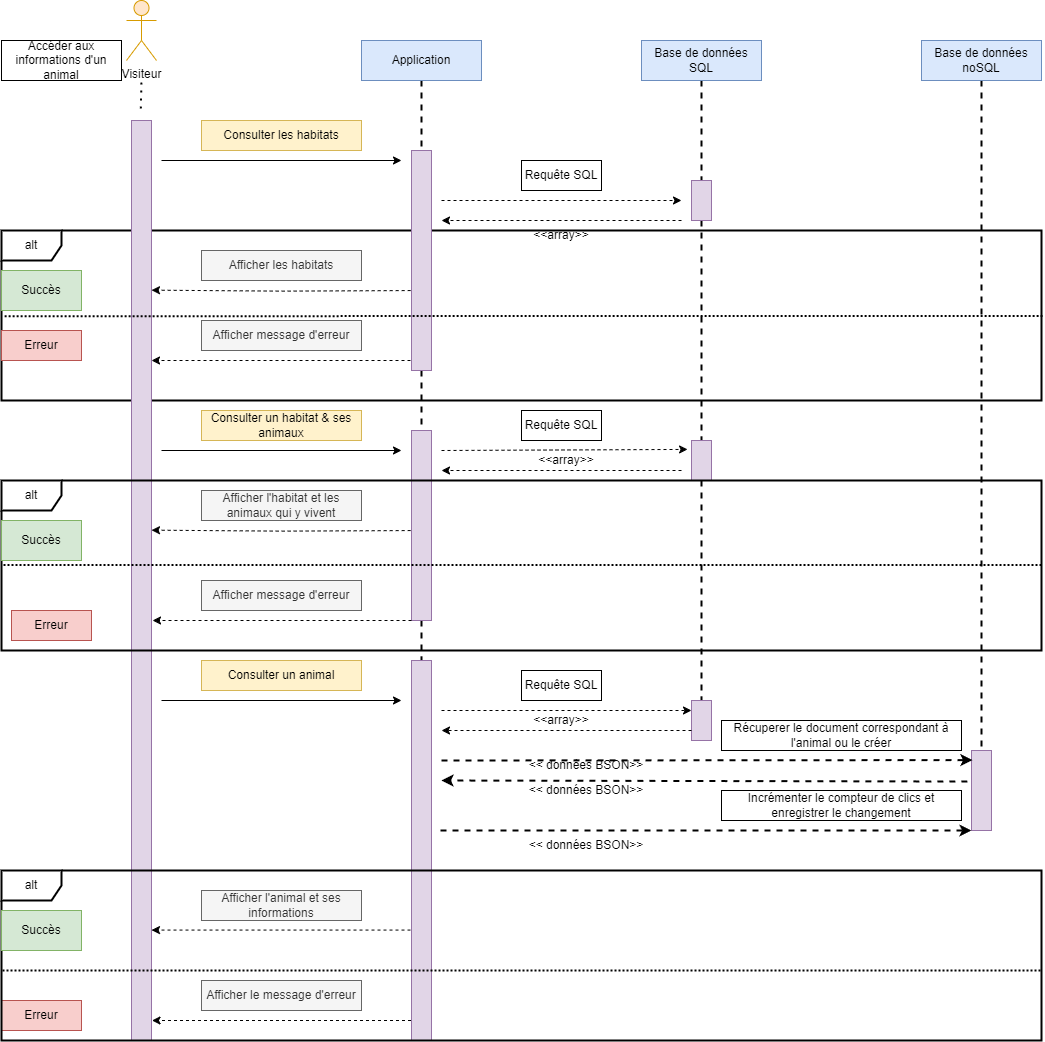

The diagram above was exported from draw.io. Its source (the exported page's mxGraphModel, read from the mxfile embedded in the PNG):
<mxGraphModel dx="2600" dy="1048" grid="1" gridSize="10" guides="1" tooltips="1" connect="1" arrows="1" fold="1" page="1" pageScale="1" pageWidth="827" pageHeight="1169" math="0" shadow="0">
  <root>
    <mxCell id="0" />
    <mxCell id="1" parent="0" />
    <mxCell id="Iup_xDLeiHK0cYVBhUEB-21" value="alt&lt;br&gt;" style="shape=umlFrame;whiteSpace=wrap;html=1;pointerEvents=0;strokeWidth=2;" parent="1" vertex="1">
      <mxGeometry y="350" width="1040" height="170" as="geometry" />
    </mxCell>
    <mxCell id="Iup_xDLeiHK0cYVBhUEB-1" value="Visiteur" style="shape=umlActor;verticalLabelPosition=bottom;verticalAlign=top;html=1;outlineConnect=0;fillColor=#ffe6cc;strokeColor=#d79b00;gradientColor=none;shadow=0;" parent="1" vertex="1">
      <mxGeometry x="125" y="120" width="30" height="60" as="geometry" />
    </mxCell>
    <mxCell id="Iup_xDLeiHK0cYVBhUEB-2" value="Accéder aux informations d'un animal" style="text;html=1;align=center;verticalAlign=middle;whiteSpace=wrap;rounded=0;strokeColor=default;fillColor=default;" parent="1" vertex="1">
      <mxGeometry y="160" width="120" height="40" as="geometry" />
    </mxCell>
    <mxCell id="Iup_xDLeiHK0cYVBhUEB-3" value="" style="rounded=0;whiteSpace=wrap;html=1;fillColor=#e1d5e7;strokeColor=#9673a6;" parent="1" vertex="1">
      <mxGeometry x="130" y="240" width="20" height="920" as="geometry" />
    </mxCell>
    <mxCell id="Iup_xDLeiHK0cYVBhUEB-4" value="" style="endArrow=none;dashed=1;html=1;dashPattern=1 3;strokeWidth=2;rounded=0;exitX=0.464;exitY=-0.013;exitDx=0;exitDy=0;exitPerimeter=0;" parent="1" source="Iup_xDLeiHK0cYVBhUEB-3" edge="1">
      <mxGeometry width="50" height="50" relative="1" as="geometry">
        <mxPoint x="310" y="370" as="sourcePoint" />
        <mxPoint x="140" y="200" as="targetPoint" />
      </mxGeometry>
    </mxCell>
    <mxCell id="Iup_xDLeiHK0cYVBhUEB-5" value="Consulter les habitats" style="text;html=1;strokeColor=#d6b656;fillColor=#fff2cc;align=center;verticalAlign=middle;whiteSpace=wrap;rounded=0;" parent="1" vertex="1">
      <mxGeometry x="200" y="240" width="160" height="30" as="geometry" />
    </mxCell>
    <mxCell id="Iup_xDLeiHK0cYVBhUEB-23" style="edgeStyle=orthogonalEdgeStyle;rounded=0;orthogonalLoop=1;jettySize=auto;html=1;exitX=0.5;exitY=1;exitDx=0;exitDy=0;entryX=0.5;entryY=0;entryDx=0;entryDy=0;endArrow=none;endFill=0;dashed=1;strokeWidth=2;" parent="1" source="Iup_xDLeiHK0cYVBhUEB-6" target="Iup_xDLeiHK0cYVBhUEB-7" edge="1">
      <mxGeometry relative="1" as="geometry" />
    </mxCell>
    <mxCell id="Iup_xDLeiHK0cYVBhUEB-6" value="Application" style="html=1;whiteSpace=wrap;fillColor=#dae8fc;strokeColor=#6c8ebf;" parent="1" vertex="1">
      <mxGeometry x="360" y="160" width="120" height="40" as="geometry" />
    </mxCell>
    <mxCell id="Iup_xDLeiHK0cYVBhUEB-57" style="edgeStyle=orthogonalEdgeStyle;rounded=0;orthogonalLoop=1;jettySize=auto;html=1;exitX=0.5;exitY=1;exitDx=0;exitDy=0;endArrow=none;endFill=0;dashed=1;strokeWidth=2;" parent="1" source="Iup_xDLeiHK0cYVBhUEB-7" target="Iup_xDLeiHK0cYVBhUEB-34" edge="1">
      <mxGeometry relative="1" as="geometry" />
    </mxCell>
    <mxCell id="Iup_xDLeiHK0cYVBhUEB-7" value="" style="rounded=0;whiteSpace=wrap;html=1;fillColor=#e1d5e7;strokeColor=#9673a6;" parent="1" vertex="1">
      <mxGeometry x="410" y="270" width="20" height="220" as="geometry" />
    </mxCell>
    <mxCell id="Iup_xDLeiHK0cYVBhUEB-8" value="" style="endArrow=classic;html=1;rounded=0;" parent="1" edge="1">
      <mxGeometry width="50" height="50" relative="1" as="geometry">
        <mxPoint x="160" y="280" as="sourcePoint" />
        <mxPoint x="400" y="280" as="targetPoint" />
      </mxGeometry>
    </mxCell>
    <mxCell id="Iup_xDLeiHK0cYVBhUEB-24" style="edgeStyle=orthogonalEdgeStyle;rounded=0;orthogonalLoop=1;jettySize=auto;html=1;exitX=0.5;exitY=1;exitDx=0;exitDy=0;endArrow=none;endFill=0;dashed=1;strokeWidth=2;" parent="1" source="Iup_xDLeiHK0cYVBhUEB-9" target="Iup_xDLeiHK0cYVBhUEB-11" edge="1">
      <mxGeometry relative="1" as="geometry" />
    </mxCell>
    <mxCell id="Iup_xDLeiHK0cYVBhUEB-9" value="Base de données SQL" style="html=1;whiteSpace=wrap;fillColor=#dae8fc;strokeColor=#6c8ebf;" parent="1" vertex="1">
      <mxGeometry x="640" y="160" width="120" height="40" as="geometry" />
    </mxCell>
    <mxCell id="Iup_xDLeiHK0cYVBhUEB-55" style="edgeStyle=orthogonalEdgeStyle;rounded=0;orthogonalLoop=1;jettySize=auto;html=1;exitX=0.5;exitY=1;exitDx=0;exitDy=0;entryX=0.5;entryY=0;entryDx=0;entryDy=0;dashed=1;endArrow=none;endFill=0;strokeWidth=2;" parent="1" source="Iup_xDLeiHK0cYVBhUEB-11" target="Iup_xDLeiHK0cYVBhUEB-39" edge="1">
      <mxGeometry relative="1" as="geometry" />
    </mxCell>
    <mxCell id="Iup_xDLeiHK0cYVBhUEB-11" value="" style="rounded=0;whiteSpace=wrap;html=1;fillColor=#e1d5e7;strokeColor=#9673a6;" parent="1" vertex="1">
      <mxGeometry x="690" y="300" width="20" height="40" as="geometry" />
    </mxCell>
    <mxCell id="Iup_xDLeiHK0cYVBhUEB-13" value="" style="endArrow=classic;html=1;rounded=0;dashed=1;" parent="1" edge="1">
      <mxGeometry width="50" height="50" relative="1" as="geometry">
        <mxPoint x="440" y="320" as="sourcePoint" />
        <mxPoint x="680" y="320" as="targetPoint" />
      </mxGeometry>
    </mxCell>
    <mxCell id="Iup_xDLeiHK0cYVBhUEB-69" style="edgeStyle=orthogonalEdgeStyle;rounded=0;orthogonalLoop=1;jettySize=auto;html=1;exitX=0.5;exitY=1;exitDx=0;exitDy=0;entryX=0.5;entryY=0;entryDx=0;entryDy=0;dashed=1;endArrow=none;endFill=0;strokeWidth=2;" parent="1" source="Iup_xDLeiHK0cYVBhUEB-14" target="Iup_xDLeiHK0cYVBhUEB-67" edge="1">
      <mxGeometry relative="1" as="geometry" />
    </mxCell>
    <mxCell id="Iup_xDLeiHK0cYVBhUEB-14" value="Base de données noSQL" style="html=1;whiteSpace=wrap;fillColor=#dae8fc;strokeColor=#6c8ebf;" parent="1" vertex="1">
      <mxGeometry x="920" y="160" width="120" height="40" as="geometry" />
    </mxCell>
    <mxCell id="Iup_xDLeiHK0cYVBhUEB-15" value="" style="endArrow=classic;html=1;rounded=0;dashed=1;" parent="1" edge="1">
      <mxGeometry width="50" height="50" relative="1" as="geometry">
        <mxPoint x="680" y="340" as="sourcePoint" />
        <mxPoint x="440" y="340" as="targetPoint" />
      </mxGeometry>
    </mxCell>
    <mxCell id="Iup_xDLeiHK0cYVBhUEB-16" value="Requête SQL" style="text;html=1;strokeColor=default;fillColor=default;align=center;verticalAlign=middle;whiteSpace=wrap;rounded=0;" parent="1" vertex="1">
      <mxGeometry x="520" y="280" width="80" height="30" as="geometry" />
    </mxCell>
    <mxCell id="Iup_xDLeiHK0cYVBhUEB-22" value="" style="endArrow=none;html=1;rounded=0;exitX=0.003;exitY=0.504;exitDx=0;exitDy=0;exitPerimeter=0;dashed=1;entryX=1.001;entryY=0.503;entryDx=0;entryDy=0;entryPerimeter=0;dashPattern=1 1;strokeWidth=2;" parent="1" source="Iup_xDLeiHK0cYVBhUEB-21" target="Iup_xDLeiHK0cYVBhUEB-21" edge="1">
      <mxGeometry width="50" height="50" relative="1" as="geometry">
        <mxPoint x="30" y="520" as="sourcePoint" />
        <mxPoint x="1020" y="496" as="targetPoint" />
      </mxGeometry>
    </mxCell>
    <mxCell id="Iup_xDLeiHK0cYVBhUEB-25" value="Succès" style="text;html=1;align=center;verticalAlign=middle;whiteSpace=wrap;rounded=0;strokeColor=#82b366;fillColor=#d5e8d4;" parent="1" vertex="1">
      <mxGeometry y="390" width="80" height="40" as="geometry" />
    </mxCell>
    <mxCell id="Iup_xDLeiHK0cYVBhUEB-27" value="Erreur" style="text;html=1;align=center;verticalAlign=middle;whiteSpace=wrap;rounded=0;strokeColor=#b85450;fillColor=#f8cecc;" parent="1" vertex="1">
      <mxGeometry y="450" width="80" height="30" as="geometry" />
    </mxCell>
    <mxCell id="Iup_xDLeiHK0cYVBhUEB-29" style="edgeStyle=orthogonalEdgeStyle;rounded=0;orthogonalLoop=1;jettySize=auto;html=1;exitX=0;exitY=0.5;exitDx=0;exitDy=0;entryX=1.042;entryY=0.549;entryDx=0;entryDy=0;entryPerimeter=0;dashed=1;" parent="1" edge="1">
      <mxGeometry relative="1" as="geometry">
        <mxPoint x="409.16" y="410.06" as="sourcePoint" />
        <mxPoint x="150.00000000000014" y="409.66000000000014" as="targetPoint" />
      </mxGeometry>
    </mxCell>
    <mxCell id="Iup_xDLeiHK0cYVBhUEB-30" value="Afficher les habitats" style="text;html=1;strokeColor=#666666;fillColor=#f5f5f5;align=center;verticalAlign=middle;whiteSpace=wrap;rounded=0;fontColor=#333333;" parent="1" vertex="1">
      <mxGeometry x="200" y="370" width="160" height="30" as="geometry" />
    </mxCell>
    <mxCell id="Iup_xDLeiHK0cYVBhUEB-31" style="edgeStyle=orthogonalEdgeStyle;rounded=0;orthogonalLoop=1;jettySize=auto;html=1;entryX=1.042;entryY=0.549;entryDx=0;entryDy=0;entryPerimeter=0;dashed=1;" parent="1" edge="1">
      <mxGeometry relative="1" as="geometry">
        <mxPoint x="409" y="480" as="sourcePoint" />
        <mxPoint x="150" y="480" as="targetPoint" />
      </mxGeometry>
    </mxCell>
    <mxCell id="Iup_xDLeiHK0cYVBhUEB-32" value="Afficher message d'erreur" style="text;html=1;strokeColor=#666666;fillColor=#f5f5f5;align=center;verticalAlign=middle;whiteSpace=wrap;rounded=0;fontColor=#333333;" parent="1" vertex="1">
      <mxGeometry x="200" y="700" width="160" height="30" as="geometry" />
    </mxCell>
    <mxCell id="Iup_xDLeiHK0cYVBhUEB-33" value="" style="endArrow=classic;html=1;rounded=0;" parent="1" edge="1">
      <mxGeometry width="50" height="50" relative="1" as="geometry">
        <mxPoint x="160" y="570" as="sourcePoint" />
        <mxPoint x="400" y="570" as="targetPoint" />
      </mxGeometry>
    </mxCell>
    <mxCell id="Iup_xDLeiHK0cYVBhUEB-58" style="edgeStyle=orthogonalEdgeStyle;rounded=0;orthogonalLoop=1;jettySize=auto;html=1;exitX=0.5;exitY=1;exitDx=0;exitDy=0;entryX=0.5;entryY=0;entryDx=0;entryDy=0;endArrow=none;endFill=0;dashed=1;strokeWidth=2;" parent="1" source="Iup_xDLeiHK0cYVBhUEB-34" target="Iup_xDLeiHK0cYVBhUEB-56" edge="1">
      <mxGeometry relative="1" as="geometry" />
    </mxCell>
    <mxCell id="Iup_xDLeiHK0cYVBhUEB-34" value="" style="rounded=0;whiteSpace=wrap;html=1;fillColor=#e1d5e7;strokeColor=#9673a6;" parent="1" vertex="1">
      <mxGeometry x="410" y="550" width="20" height="190" as="geometry" />
    </mxCell>
    <mxCell id="Iup_xDLeiHK0cYVBhUEB-35" value="Consulter un habitat &amp;amp; ses animaux" style="text;html=1;strokeColor=#d6b656;fillColor=#fff2cc;align=center;verticalAlign=middle;whiteSpace=wrap;rounded=0;" parent="1" vertex="1">
      <mxGeometry x="200" y="530" width="160" height="30" as="geometry" />
    </mxCell>
    <mxCell id="Iup_xDLeiHK0cYVBhUEB-63" style="edgeStyle=orthogonalEdgeStyle;rounded=0;orthogonalLoop=1;jettySize=auto;html=1;exitX=0.5;exitY=1;exitDx=0;exitDy=0;entryX=0.5;entryY=0;entryDx=0;entryDy=0;dashed=1;endArrow=none;endFill=0;strokeWidth=2;" parent="1" source="Iup_xDLeiHK0cYVBhUEB-39" target="Iup_xDLeiHK0cYVBhUEB-62" edge="1">
      <mxGeometry relative="1" as="geometry" />
    </mxCell>
    <mxCell id="Iup_xDLeiHK0cYVBhUEB-39" value="" style="rounded=0;whiteSpace=wrap;html=1;fillColor=#e1d5e7;strokeColor=#9673a6;" parent="1" vertex="1">
      <mxGeometry x="690" y="560" width="20" height="40" as="geometry" />
    </mxCell>
    <mxCell id="Iup_xDLeiHK0cYVBhUEB-41" value="" style="endArrow=classic;html=1;rounded=0;entryX=-0.197;entryY=0.223;entryDx=0;entryDy=0;entryPerimeter=0;dashed=1;" parent="1" target="Iup_xDLeiHK0cYVBhUEB-39" edge="1">
      <mxGeometry width="50" height="50" relative="1" as="geometry">
        <mxPoint x="440" y="570" as="sourcePoint" />
        <mxPoint x="430" y="540" as="targetPoint" />
      </mxGeometry>
    </mxCell>
    <mxCell id="Iup_xDLeiHK0cYVBhUEB-42" value="" style="endArrow=classic;html=1;rounded=0;dashed=1;" parent="1" edge="1">
      <mxGeometry width="50" height="50" relative="1" as="geometry">
        <mxPoint x="680" y="590" as="sourcePoint" />
        <mxPoint x="440" y="590" as="targetPoint" />
      </mxGeometry>
    </mxCell>
    <mxCell id="Iup_xDLeiHK0cYVBhUEB-44" value="alt&lt;br&gt;" style="shape=umlFrame;whiteSpace=wrap;html=1;pointerEvents=0;strokeWidth=2;" parent="1" vertex="1">
      <mxGeometry y="600" width="1040" height="170" as="geometry" />
    </mxCell>
    <mxCell id="Iup_xDLeiHK0cYVBhUEB-45" value="Erreur" style="text;html=1;align=center;verticalAlign=middle;whiteSpace=wrap;rounded=0;strokeColor=#b85450;fillColor=#f8cecc;" parent="1" vertex="1">
      <mxGeometry y="1120" width="80" height="30" as="geometry" />
    </mxCell>
    <mxCell id="Iup_xDLeiHK0cYVBhUEB-46" value="" style="endArrow=none;html=1;rounded=0;exitX=0.003;exitY=0.504;exitDx=0;exitDy=0;exitPerimeter=0;dashed=1;entryX=1.001;entryY=0.503;entryDx=0;entryDy=0;entryPerimeter=0;dashPattern=1 1;strokeWidth=2;" parent="1" edge="1">
      <mxGeometry width="50" height="50" relative="1" as="geometry">
        <mxPoint x="2" y="684.5" as="sourcePoint" />
        <mxPoint x="1040" y="684.5" as="targetPoint" />
      </mxGeometry>
    </mxCell>
    <mxCell id="Iup_xDLeiHK0cYVBhUEB-47" value="Succès" style="text;html=1;align=center;verticalAlign=middle;whiteSpace=wrap;rounded=0;strokeColor=#82b366;fillColor=#d5e8d4;" parent="1" vertex="1">
      <mxGeometry y="640" width="80" height="40" as="geometry" />
    </mxCell>
    <mxCell id="Iup_xDLeiHK0cYVBhUEB-48" style="edgeStyle=orthogonalEdgeStyle;rounded=0;orthogonalLoop=1;jettySize=auto;html=1;exitX=0;exitY=0.5;exitDx=0;exitDy=0;entryX=1.042;entryY=0.549;entryDx=0;entryDy=0;entryPerimeter=0;dashed=1;" parent="1" edge="1">
      <mxGeometry relative="1" as="geometry">
        <mxPoint x="409.16" y="650.06" as="sourcePoint" />
        <mxPoint x="150.00000000000014" y="649.6600000000001" as="targetPoint" />
      </mxGeometry>
    </mxCell>
    <mxCell id="Iup_xDLeiHK0cYVBhUEB-49" value="Afficher l'habitat et les animaux qui y vivent" style="text;html=1;strokeColor=#666666;fillColor=#f5f5f5;align=center;verticalAlign=middle;whiteSpace=wrap;rounded=0;fontColor=#333333;" parent="1" vertex="1">
      <mxGeometry x="200" y="610" width="160" height="30" as="geometry" />
    </mxCell>
    <mxCell id="Iup_xDLeiHK0cYVBhUEB-53" style="edgeStyle=orthogonalEdgeStyle;rounded=0;orthogonalLoop=1;jettySize=auto;html=1;entryX=1.042;entryY=0.549;entryDx=0;entryDy=0;entryPerimeter=0;dashed=1;" parent="1" edge="1">
      <mxGeometry relative="1" as="geometry">
        <mxPoint x="410" y="740" as="sourcePoint" />
        <mxPoint x="151" y="740" as="targetPoint" />
      </mxGeometry>
    </mxCell>
    <mxCell id="Iup_xDLeiHK0cYVBhUEB-54" value="Afficher message d'erreur" style="text;html=1;strokeColor=#666666;fillColor=#f5f5f5;align=center;verticalAlign=middle;whiteSpace=wrap;rounded=0;fontColor=#333333;" parent="1" vertex="1">
      <mxGeometry x="200" y="440" width="160" height="30" as="geometry" />
    </mxCell>
    <mxCell id="Iup_xDLeiHK0cYVBhUEB-56" value="" style="rounded=0;whiteSpace=wrap;html=1;fillColor=#e1d5e7;strokeColor=#9673a6;" parent="1" vertex="1">
      <mxGeometry x="410" y="780" width="20" height="380" as="geometry" />
    </mxCell>
    <mxCell id="Iup_xDLeiHK0cYVBhUEB-59" value="" style="endArrow=classic;html=1;rounded=0;" parent="1" edge="1">
      <mxGeometry width="50" height="50" relative="1" as="geometry">
        <mxPoint x="160" y="820" as="sourcePoint" />
        <mxPoint x="400" y="820" as="targetPoint" />
      </mxGeometry>
    </mxCell>
    <mxCell id="Iup_xDLeiHK0cYVBhUEB-61" value="Consulter un animal" style="text;html=1;strokeColor=#d6b656;fillColor=#fff2cc;align=center;verticalAlign=middle;whiteSpace=wrap;rounded=0;" parent="1" vertex="1">
      <mxGeometry x="200" y="780" width="160" height="30" as="geometry" />
    </mxCell>
    <mxCell id="Iup_xDLeiHK0cYVBhUEB-62" value="" style="rounded=0;whiteSpace=wrap;html=1;fillColor=#e1d5e7;strokeColor=#9673a6;" parent="1" vertex="1">
      <mxGeometry x="690" y="820" width="20" height="40" as="geometry" />
    </mxCell>
    <mxCell id="Iup_xDLeiHK0cYVBhUEB-64" value="" style="endArrow=classic;html=1;rounded=0;entryX=0;entryY=0.25;entryDx=0;entryDy=0;dashed=1;" parent="1" target="Iup_xDLeiHK0cYVBhUEB-62" edge="1">
      <mxGeometry width="50" height="50" relative="1" as="geometry">
        <mxPoint x="440" y="830" as="sourcePoint" />
        <mxPoint x="570" y="770" as="targetPoint" />
      </mxGeometry>
    </mxCell>
    <mxCell id="Iup_xDLeiHK0cYVBhUEB-65" value="Requête SQL" style="text;html=1;strokeColor=default;fillColor=default;align=center;verticalAlign=middle;whiteSpace=wrap;rounded=0;" parent="1" vertex="1">
      <mxGeometry x="520" y="790" width="80" height="30" as="geometry" />
    </mxCell>
    <mxCell id="Iup_xDLeiHK0cYVBhUEB-66" value="" style="endArrow=classic;html=1;rounded=0;exitX=0;exitY=0.75;exitDx=0;exitDy=0;dashed=1;" parent="1" source="Iup_xDLeiHK0cYVBhUEB-62" edge="1">
      <mxGeometry width="50" height="50" relative="1" as="geometry">
        <mxPoint x="580" y="810" as="sourcePoint" />
        <mxPoint x="440" y="850" as="targetPoint" />
      </mxGeometry>
    </mxCell>
    <mxCell id="Iup_xDLeiHK0cYVBhUEB-67" value="" style="rounded=0;whiteSpace=wrap;html=1;fillColor=#e1d5e7;strokeColor=#9673a6;" parent="1" vertex="1">
      <mxGeometry x="970" y="870" width="20" height="80" as="geometry" />
    </mxCell>
    <mxCell id="Iup_xDLeiHK0cYVBhUEB-70" value="alt&lt;br&gt;" style="shape=umlFrame;whiteSpace=wrap;html=1;pointerEvents=0;strokeWidth=2;" parent="1" vertex="1">
      <mxGeometry y="990" width="1040" height="170" as="geometry" />
    </mxCell>
    <mxCell id="Iup_xDLeiHK0cYVBhUEB-71" value="" style="endArrow=classic;html=1;rounded=0;entryX=0.05;entryY=0.12;entryDx=0;entryDy=0;dashed=1;entryPerimeter=0;fillColor=#d5e8d4;strokeColor=#000000;strokeWidth=2;" parent="1" target="Iup_xDLeiHK0cYVBhUEB-67" edge="1">
      <mxGeometry width="50" height="50" relative="1" as="geometry">
        <mxPoint x="440" y="880" as="sourcePoint" />
        <mxPoint x="490" y="850" as="targetPoint" />
      </mxGeometry>
    </mxCell>
    <mxCell id="Iup_xDLeiHK0cYVBhUEB-72" value="" style="endArrow=classic;html=1;rounded=0;exitX=-0.209;exitY=0.388;exitDx=0;exitDy=0;dashed=1;exitPerimeter=0;fillColor=#d5e8d4;strokeColor=#000000;strokeWidth=2;" parent="1" source="Iup_xDLeiHK0cYVBhUEB-67" edge="1">
      <mxGeometry width="50" height="50" relative="1" as="geometry">
        <mxPoint x="640" y="930" as="sourcePoint" />
        <mxPoint x="440" y="900" as="targetPoint" />
      </mxGeometry>
    </mxCell>
    <mxCell id="Iup_xDLeiHK0cYVBhUEB-73" value="Incrémenter le compteur de clics et enregistrer le changement" style="text;html=1;strokeColor=default;fillColor=default;align=center;verticalAlign=middle;whiteSpace=wrap;rounded=0;" parent="1" vertex="1">
      <mxGeometry x="720" y="910" width="240" height="30" as="geometry" />
    </mxCell>
    <mxCell id="Iup_xDLeiHK0cYVBhUEB-74" value="" style="endArrow=classic;html=1;rounded=0;entryX=0.05;entryY=0.12;entryDx=0;entryDy=0;dashed=1;entryPerimeter=0;fillColor=#d5e8d4;strokeColor=#000000;strokeWidth=2;" parent="1" edge="1">
      <mxGeometry width="50" height="50" relative="1" as="geometry">
        <mxPoint x="439" y="950" as="sourcePoint" />
        <mxPoint x="970" y="950" as="targetPoint" />
      </mxGeometry>
    </mxCell>
    <mxCell id="Iup_xDLeiHK0cYVBhUEB-75" value="Récuperer le document correspondant à l'animal ou le créer" style="text;html=1;strokeColor=default;fillColor=default;align=center;verticalAlign=middle;whiteSpace=wrap;rounded=0;" parent="1" vertex="1">
      <mxGeometry x="720" y="840" width="240" height="30" as="geometry" />
    </mxCell>
    <mxCell id="Iup_xDLeiHK0cYVBhUEB-77" value="Erreur" style="text;html=1;align=center;verticalAlign=middle;whiteSpace=wrap;rounded=0;strokeColor=#b85450;fillColor=#f8cecc;" parent="1" vertex="1">
      <mxGeometry x="10" y="730" width="80" height="30" as="geometry" />
    </mxCell>
    <mxCell id="Iup_xDLeiHK0cYVBhUEB-78" value="Succès" style="text;html=1;align=center;verticalAlign=middle;whiteSpace=wrap;rounded=0;strokeColor=#82b366;fillColor=#d5e8d4;" parent="1" vertex="1">
      <mxGeometry y="1030" width="80" height="40" as="geometry" />
    </mxCell>
    <mxCell id="Iup_xDLeiHK0cYVBhUEB-79" value="" style="endArrow=none;html=1;rounded=0;exitX=0.003;exitY=0.504;exitDx=0;exitDy=0;exitPerimeter=0;dashed=1;entryX=1.001;entryY=0.503;entryDx=0;entryDy=0;entryPerimeter=0;dashPattern=1 1;strokeWidth=2;" parent="1" edge="1">
      <mxGeometry width="50" height="50" relative="1" as="geometry">
        <mxPoint x="1" y="1090" as="sourcePoint" />
        <mxPoint x="1039" y="1090" as="targetPoint" />
      </mxGeometry>
    </mxCell>
    <mxCell id="Iup_xDLeiHK0cYVBhUEB-80" style="edgeStyle=orthogonalEdgeStyle;rounded=0;orthogonalLoop=1;jettySize=auto;html=1;entryX=1.042;entryY=0.549;entryDx=0;entryDy=0;entryPerimeter=0;dashed=1;" parent="1" edge="1">
      <mxGeometry relative="1" as="geometry">
        <mxPoint x="409" y="1049.57" as="sourcePoint" />
        <mxPoint x="150" y="1049.57" as="targetPoint" />
      </mxGeometry>
    </mxCell>
    <mxCell id="Iup_xDLeiHK0cYVBhUEB-81" value="Afficher l'animal et ses informations" style="text;html=1;strokeColor=#666666;fillColor=#f5f5f5;align=center;verticalAlign=middle;whiteSpace=wrap;rounded=0;fontColor=#333333;" parent="1" vertex="1">
      <mxGeometry x="200" y="1010" width="160" height="30" as="geometry" />
    </mxCell>
    <mxCell id="Iup_xDLeiHK0cYVBhUEB-82" style="edgeStyle=orthogonalEdgeStyle;rounded=0;orthogonalLoop=1;jettySize=auto;html=1;entryX=1.042;entryY=0.549;entryDx=0;entryDy=0;entryPerimeter=0;dashed=1;" parent="1" edge="1">
      <mxGeometry relative="1" as="geometry">
        <mxPoint x="409.5" y="1140" as="sourcePoint" />
        <mxPoint x="150.5" y="1140" as="targetPoint" />
      </mxGeometry>
    </mxCell>
    <mxCell id="Iup_xDLeiHK0cYVBhUEB-83" value="Afficher le message d'erreur" style="text;html=1;strokeColor=#666666;fillColor=#f5f5f5;align=center;verticalAlign=middle;whiteSpace=wrap;rounded=0;fontColor=#333333;" parent="1" vertex="1">
      <mxGeometry x="200" y="1100" width="160" height="30" as="geometry" />
    </mxCell>
    <mxCell id="-b62iZ5Qa_pogq1qIEZI-1" value="Requête SQL" style="text;html=1;strokeColor=default;fillColor=default;align=center;verticalAlign=middle;whiteSpace=wrap;rounded=0;" vertex="1" parent="1">
      <mxGeometry x="520" y="530" width="80" height="30" as="geometry" />
    </mxCell>
    <mxCell id="-b62iZ5Qa_pogq1qIEZI-3" value="&amp;lt;&amp;lt; données BSON&amp;gt;&amp;gt;" style="text;html=1;strokeColor=none;fillColor=none;align=center;verticalAlign=middle;whiteSpace=wrap;rounded=0;" vertex="1" parent="1">
      <mxGeometry x="510" y="895" width="150" height="30" as="geometry" />
    </mxCell>
    <mxCell id="-b62iZ5Qa_pogq1qIEZI-4" value="&amp;lt;&amp;lt; données BSON&amp;gt;&amp;gt;" style="text;html=1;strokeColor=none;fillColor=none;align=center;verticalAlign=middle;whiteSpace=wrap;rounded=0;" vertex="1" parent="1">
      <mxGeometry x="510" y="950" width="150" height="30" as="geometry" />
    </mxCell>
    <mxCell id="-b62iZ5Qa_pogq1qIEZI-6" value="&amp;lt;&amp;lt; données BSON&amp;gt;&amp;gt;" style="text;html=1;strokeColor=none;fillColor=none;align=center;verticalAlign=middle;whiteSpace=wrap;rounded=0;" vertex="1" parent="1">
      <mxGeometry x="510" y="870" width="150" height="30" as="geometry" />
    </mxCell>
    <mxCell id="-b62iZ5Qa_pogq1qIEZI-7" value="&amp;lt;&amp;lt;array&amp;gt;&amp;gt;" style="text;html=1;strokeColor=none;fillColor=none;align=center;verticalAlign=middle;whiteSpace=wrap;rounded=0;" vertex="1" parent="1">
      <mxGeometry x="510" y="565" width="110" height="30" as="geometry" />
    </mxCell>
    <mxCell id="-b62iZ5Qa_pogq1qIEZI-8" value="&amp;lt;&amp;lt;array&amp;gt;&amp;gt;" style="text;html=1;strokeColor=none;fillColor=none;align=center;verticalAlign=middle;whiteSpace=wrap;rounded=0;" vertex="1" parent="1">
      <mxGeometry x="505" y="825" width="110" height="30" as="geometry" />
    </mxCell>
    <mxCell id="-b62iZ5Qa_pogq1qIEZI-9" value="&amp;lt;&amp;lt;array&amp;gt;&amp;gt;" style="text;html=1;strokeColor=none;fillColor=none;align=center;verticalAlign=middle;whiteSpace=wrap;rounded=0;" vertex="1" parent="1">
      <mxGeometry x="505" y="340" width="110" height="30" as="geometry" />
    </mxCell>
  </root>
</mxGraphModel>